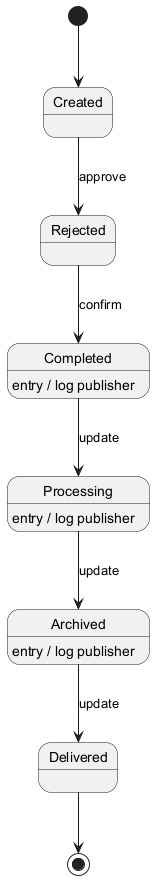

The diagram above was rendered by PlantUML. Its source (embedded in the PNG):
@startuml
skinparam backgroundColor #FFFFFF
skinparam classBackgroundColor #E8F4FA
skinparam classBorderColor #2C7DA0
[*] --> Created
Created --> Rejected : approve
Rejected --> Completed : confirm
Completed --> Processing : update
Completed : entry / log publisher
Processing --> Archived : update
Processing : entry / log publisher
Archived --> Delivered : update
Archived : entry / log publisher
Delivered --> [*]
@enduml